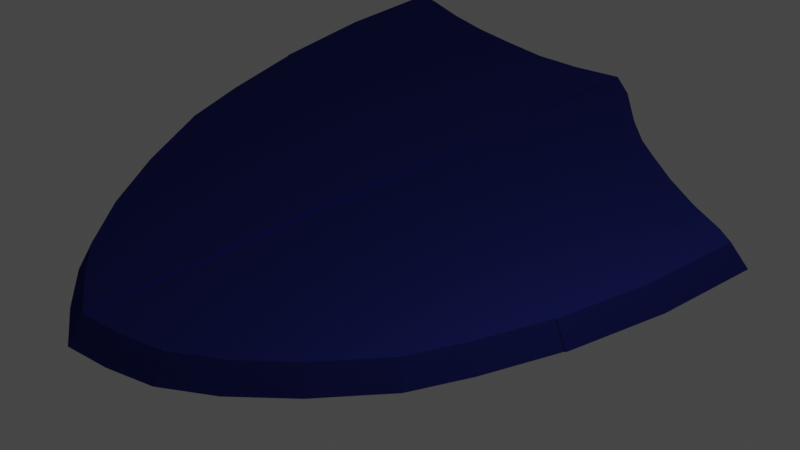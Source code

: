 # Source: shield.blend  (saved by Blender 2.90.8; exported with 4.5.12 LTS)
import bpy
from mathutils import Matrix  # noqa: F401  (used for matrix-valued properties, if any)

bpy.ops.wm.read_factory_settings(use_empty=True)
scene = bpy.context.scene
scene.name = 'Scene'

# ---- collections
col_collection = bpy.data.collections.new('Collection'); scene.collection.children.link(col_collection)

# ---- materials (node trees are filled in below, after node groups)
mat_material_002 = bpy.data.materials.new('Material.002')
mat_material_002.diffuse_color = (0.0, 0.0005266, 0.8, 1.0)
mat_material_002.roughness = 0.0
mat_material_002.metallic = 0.4474
mat_material_004 = bpy.data.materials.new('Material.004')
mat_material_004.diffuse_color = (0.002076, 0.1832, 0.8, 1.0)
mat_material_004.roughness = 0.0
mat_material_004.metallic = 0.2434

# ---- material node trees
mat_material_002.use_nodes = True; mat_material_002.node_tree.nodes.clear()
_N = mat_material_002.node_tree.nodes; _L = mat_material_002.node_tree.links
n0 = _N.new('ShaderNodeOutputMaterial'); n0.name = 'Material Output'; n0.location = (300, 300)
n1 = _N.new('ShaderNodeBsdfAnisotropic'); n1.name = 'Glossy BSDF'; n1.location = (10, 300)
n1.distribution = 'GGX'
n1.inputs[0].default_value = (0.02315, 0.03071, 0.2051, 1.0)
_L.new(n1.outputs[0], n0.inputs[0])
n0.is_active_output = True
mat_material_004.use_nodes = True; mat_material_004.node_tree.nodes.clear()
_N = mat_material_004.node_tree.nodes; _L = mat_material_004.node_tree.links
n0 = _N.new('ShaderNodeOutputMaterial'); n0.name = 'Material Output'; n0.location = (300, 300)
n1 = _N.new('ShaderNodeEmission'); n1.name = 'Emission'; n1.location = (10, 300)
n1.inputs[0].default_value = (0.003035, 0.0648, 0.2831, 1.0)
_L.new(n1.outputs[0], n0.inputs[0])
n0.is_active_output = True

# ---- world
world_world = bpy.data.worlds.new('World'); scene.world = world_world
world_world.use_nodes = True; world_world.node_tree.nodes.clear()
_N = world_world.node_tree.nodes; _L = world_world.node_tree.links
n0 = _N.new('ShaderNodeOutputWorld'); n0.name = 'World Output'; n0.location = (300, 300)
n1 = _N.new('ShaderNodeBackground'); n1.name = 'Background'; n1.location = (10, 300)
n1.inputs[0].default_value = (0.05088, 0.05088, 0.05088, 1.0)
_L.new(n1.outputs[0], n0.inputs[0])
n0.is_active_output = True
world_world.color = (0.05088, 0.05088, 0.05088)
world_world.use_sun_shadow = False
world_world.sun_shadow_jitter_overblur = 0.0

# ---- cameras
cam_camera = bpy.data.cameras.new('Camera')
cam_camera.clip_end = 100.0
cam_camera.ortho_scale = 7.314

# ---- lights
light_light = bpy.data.lights.new('Light', 'POINT')
light_light.transmission_factor = 0.0
light_light.energy = 1000.0
light_light.shadow_soft_size = 0.1
light_light.shadow_maximum_resolution = 0.006
light_light.use_absolute_resolution = True

# ---- meshes
me_plane = bpy.data.meshes.new('Plane')
me_plane.from_pydata([(-1.185, 1.827, 0.4391), (-1.786, 0.2372, 0.4391), (-1.185, -1.31, 0.4391), (-1.912, 1.715, 0.439), (1.92e-08, -2.336, 0.4391), (1.92e-08, 2.357, 0.4391), (-1.777, 0.2284, 0.4391), (-1.777, 1.746, 0.4391), (-0.5924, -2.025, 0.4391), (-0.5924, 2.007, 0.4391), (-0.8886, -1.72, 0.4391), (-0.8886, 1.912, 0.4391), (-1.481, 1.772, 0.4391), (-1.481, -0.7913, 0.4391), (-1.185, 0.2509, 0.4391), (-1.892, 0.9762, 0.439), (1.92e-08, 0.01028, 0.4391), (-1.777, 0.9871, 0.4391), (-0.5924, -0.008885, 0.4391), (-0.8886, 0.09589, 0.4391), (-1.481, 0.4903, 0.4391), (-0.2962, 2.16, 0.4391), (-0.2962, -2.204, 0.4391), (-0.2962, 0.0006984, 0.4391), (-1.629, -0.3458, 0.4391), (-1.629, 1.759, 0.4391), (-1.629, 0.7387, 0.4391), (1.182, 1.827, 0.4396), (1.783, 0.2372, 0.4423), (1.182, -1.31, 0.4396), (1.909, 1.715, 0.443), (-0.003172, -2.336, 0.4343), (-0.003172, 2.357, 0.4343), (1.774, 0.2284, 0.4423), (1.774, 1.746, 0.4423), (0.5892, -2.025, 0.4369), (0.5892, 2.007, 0.4369), (0.8854, -1.72, 0.4383), (0.8854, 1.912, 0.4383), (1.478, 1.772, 0.4409), (1.478, -0.7913, 0.4409), (1.182, 0.2509, 0.4396), (1.889, 0.9762, 0.4429), (-0.003172, 0.01028, 0.4343), (1.774, 0.9871, 0.4423), (0.5892, -0.008885, 0.4369), (0.8854, 0.09589, 0.4383), (1.478, 0.4903, 0.4409), (0.293, 2.16, 0.4356), (0.293, -2.204, 0.4356), (0.293, 0.0006984, 0.4356), (1.626, -0.3458, 0.4416), (1.626, 1.759, 0.4416), (1.626, 0.7387, 0.4416), (-1.185, 1.827, 0.2324), (-1.786, 0.2372, 0.2324), (-1.185, -1.31, 0.2324), (-1.912, 1.715, 0.2322), (-4.818e-08, -2.336, 0.2324), (-4.818e-08, 2.357, 0.2324), (-1.777, 0.2284, 0.2324), (-1.777, 1.746, 0.2324), (-0.5924, -2.025, 0.2324), (-0.5924, 2.007, 0.2324), (-0.8886, -1.72, 0.2324), (-0.8886, 1.912, 0.2324), (-1.481, 1.772, 0.2324), (-1.481, -0.7913, 0.2324), (-1.185, 0.2509, 0.2324), (-1.892, 0.9762, 0.2323), (-4.818e-08, 0.01028, 0.2324), (-1.777, 0.9871, 0.2324), (-0.5924, -0.008885, 0.2324), (-0.8886, 0.09589, 0.2324), (-1.481, 0.4903, 0.2324), (-0.2962, 2.16, 0.2324), (-0.2962, -2.204, 0.2324), (-0.2962, 0.0006984, 0.2324), (-1.629, -0.3458, 0.2324), (-1.629, 1.759, 0.2324), (-1.629, 0.7387, 0.2324), (1.182, 1.827, 0.2328), (1.783, 0.2372, 0.2355), (1.182, -1.31, 0.2328), (1.909, 1.715, 0.2363), (-0.003172, -2.336, 0.2275), (-0.003172, 2.357, 0.2275), (1.774, 0.2284, 0.2355), (1.774, 1.746, 0.2355), (0.5892, -2.025, 0.2301), (0.5892, 2.007, 0.2301), (0.8854, -1.72, 0.2315), (0.8854, 1.912, 0.2315), (1.478, 1.772, 0.2341), (1.478, -0.7913, 0.2341), (1.182, 0.2509, 0.2328), (1.889, 0.9762, 0.2361), (-0.003172, 0.01028, 0.2275), (1.774, 0.9871, 0.2355), (0.5892, -0.008885, 0.2301), (0.8854, 0.09589, 0.2315), (1.478, 0.4903, 0.2341), (0.293, 2.16, 0.2288), (0.293, -2.204, 0.2288), (0.293, 0.0006984, 0.2288), (1.626, -0.3458, 0.2348), (1.626, 1.759, 0.2348), (1.626, 0.7387, 0.2348)], [], [(17, 7, 3, 15), (19, 11, 0, 14), (26, 25, 7, 17), (23, 21, 9, 18), (18, 9, 11, 19), (14, 0, 12, 20), (2, 14, 20, 13), (8, 18, 19, 10), (22, 23, 18, 8), (24, 26, 17, 6), (10, 19, 14, 2), (6, 17, 15, 1), (4, 16, 23, 22), (16, 5, 21, 23), (13, 20, 26, 24), (20, 12, 25, 26), (44, 34, 30, 42), (46, 38, 27, 41), (53, 52, 34, 44), (50, 48, 36, 45), (45, 36, 38, 46), (41, 27, 39, 47), (29, 41, 47, 40), (35, 45, 46, 37), (49, 50, 45, 35), (51, 53, 44, 33), (37, 46, 41, 29), (33, 44, 42, 28), (31, 43, 50, 49), (43, 32, 48, 50), (40, 47, 53, 51), (47, 39, 52, 53), (71, 69, 57, 61), (73, 68, 54, 65), (80, 71, 61, 79), (77, 72, 63, 75), (72, 73, 65, 63), (68, 74, 66, 54), (56, 67, 74, 68), (62, 64, 73, 72), (76, 62, 72, 77), (78, 60, 71, 80), (64, 56, 68, 73), (60, 55, 69, 71), (58, 76, 77, 70), (70, 77, 75, 59), (67, 78, 80, 74), (74, 80, 79, 66), (98, 96, 84, 88), (100, 95, 81, 92), (107, 98, 88, 106), (104, 99, 90, 102), (99, 100, 92, 90), (95, 101, 93, 81), (83, 94, 101, 95), (89, 91, 100, 99), (103, 89, 99, 104), (105, 87, 98, 107), (91, 83, 95, 100), (87, 82, 96, 98), (85, 103, 104, 97), (97, 104, 102, 86), (94, 105, 107, 101), (101, 107, 106, 93), (49, 35, 89, 103), (40, 51, 105, 94), (38, 36, 90, 92), (34, 52, 106, 88), (8, 10, 64, 62), (0, 11, 65, 54), (6, 1, 55, 60), (35, 37, 91, 89), (15, 3, 57, 69), (27, 38, 92, 81), (25, 12, 66, 79), (33, 28, 82, 87), (10, 2, 56, 64), (2, 13, 67, 56), (42, 30, 84, 96), (12, 0, 54, 66), (52, 39, 93, 106), (37, 29, 83, 91), (21, 5, 59, 75), (9, 21, 75, 63), (29, 40, 94, 83), (39, 27, 81, 93), (5, 16, 70, 59), (4, 22, 76, 58), (1, 15, 69, 55), (48, 32, 86, 102), (36, 48, 102, 90), (24, 6, 60, 78), (16, 4, 58, 70), (32, 43, 97, 86), (31, 49, 103, 85), (3, 7, 61, 57), (28, 42, 96, 82), (51, 33, 87, 105), (43, 31, 85, 97), (30, 34, 88, 84), (22, 8, 62, 76), (13, 24, 78, 67), (11, 9, 63, 65), (7, 25, 79, 61)])
_uv = me_plane.uv_layers.new(name='UVMap')
_uv.uv.foreach_set('vector', [0.875, 0.5, 0.875, 1.0, 1.0, 1.0, 1.0, 0.5, 0.6875, 0.5, 0.6875, 1.0, 0.75, 1.0, 0.75, 0.5, 0.8438, 0.5, 0.8438, 1.0, 0.875, 1.0, 0.875, 0.5, 0.5625, 0.5, 0.5625, 1.0, 0.625, 1.0, 0.625, 0.5, 0.625, 0.5, 0.625, 1.0, 0.6875, 1.0, 0.6875, 0.5, 0.75, 0.5, 0.75, 1.0, 0.8125, 1.0, 0.8125, 0.5, 0.75, 0.0, 0.75, 0.5, 0.8125, 0.5, 0.8125, 0.0, 0.625, 0.0, 0.625, 0.5, 0.6875, 0.5, 0.6875, 0.0, 0.5625, 0.0, 0.5625, 0.5, 0.625, 0.5, 0.625, 0.0, 0.8438, 0.0, 0.8438, 0.5, 0.875, 0.5, 0.875, 0.0, 0.6875, 0.0, 0.6875, 0.5, 0.75, 0.5, 0.75, 0.0, 0.875, 0.0, 0.875, 0.5, 1.0, 0.5, 1.0, 0.0, 0.5, 0.0, 0.5, 0.5, 0.5625, 0.5, 0.5625, 0.0, 0.5, 0.5, 0.5, 1.0, 0.5625, 1.0, 0.5625, 0.5, 0.8125, 0.0, 0.8125, 0.5, 0.8438, 0.5, 0.8438, 0.0, 0.8125, 0.5, 0.8125, 1.0, 0.8438, 1.0, 0.8438, 0.5, 0.875, 0.5, 0.875, 1.0, 1.0, 1.0, 1.0, 0.5, 0.6875, 0.5, 0.6875, 1.0, 0.75, 1.0, 0.75, 0.5, 0.8438, 0.5, 0.8438, 1.0, 0.875, 1.0, 0.875, 0.5, 0.5625, 0.5, 0.5625, 1.0, 0.625, 1.0, 0.625, 0.5, 0.625, 0.5, 0.625, 1.0, 0.6875, 1.0, 0.6875, 0.5, 0.75, 0.5, 0.75, 1.0, 0.8125, 1.0, 0.8125, 0.5, 0.75, 0.0, 0.75, 0.5, 0.8125, 0.5, 0.8125, 0.0, 0.625, 0.0, 0.625, 0.5, 0.6875, 0.5, 0.6875, 0.0, 0.5625, 0.0, 0.5625, 0.5, 0.625, 0.5, 0.625, 0.0, 0.8438, 0.0, 0.8438, 0.5, 0.875, 0.5, 0.875, 0.0, 0.6875, 0.0, 0.6875, 0.5, 0.75, 0.5, 0.75, 0.0, 0.875, 0.0, 0.875, 0.5, 1.0, 0.5, 1.0, 0.0, 0.5, 0.0, 0.5, 0.5, 0.5625, 0.5, 0.5625, 0.0, 0.5, 0.5, 0.5, 1.0, 0.5625, 1.0, 0.5625, 0.5, 0.8125, 0.0, 0.8125, 0.5, 0.8438, 0.5, 0.8438, 0.0, 0.8125, 0.5, 0.8125, 1.0, 0.8438, 1.0, 0.8438, 0.5, 0.875, 0.5, 1.0, 0.5, 1.0, 1.0, 0.875, 1.0, 0.6875, 0.5, 0.75, 0.5, 0.75, 1.0, 0.6875, 1.0, 0.8438, 0.5, 0.875, 0.5, 0.875, 1.0, 0.8438, 1.0, 0.5625, 0.5, 0.625, 0.5, 0.625, 1.0, 0.5625, 1.0, 0.625, 0.5, 0.6875, 0.5, 0.6875, 1.0, 0.625, 1.0, 0.75, 0.5, 0.8125, 0.5, 0.8125, 1.0, 0.75, 1.0, 0.75, 0.0, 0.8125, 0.0, 0.8125, 0.5, 0.75, 0.5, 0.625, 0.0, 0.6875, 0.0, 0.6875, 0.5, 0.625, 0.5, 0.5625, 0.0, 0.625, 0.0, 0.625, 0.5, 0.5625, 0.5, 0.8438, 0.0, 0.875, 0.0, 0.875, 0.5, 0.8438, 0.5, 0.6875, 0.0, 0.75, 0.0, 0.75, 0.5, 0.6875, 0.5, 0.875, 0.0, 1.0, 0.0, 1.0, 0.5, 0.875, 0.5, 0.5, 0.0, 0.5625, 0.0, 0.5625, 0.5, 0.5, 0.5, 0.5, 0.5, 0.5625, 0.5, 0.5625, 1.0, 0.5, 1.0, 0.8125, 0.0, 0.8438, 0.0, 0.8438, 0.5, 0.8125, 0.5, 0.8125, 0.5, 0.8438, 0.5, 0.8438, 1.0, 0.8125, 1.0, 0.875, 0.5, 1.0, 0.5, 1.0, 1.0, 0.875, 1.0, 0.6875, 0.5, 0.75, 0.5, 0.75, 1.0, 0.6875, 1.0, 0.8438, 0.5, 0.875, 0.5, 0.875, 1.0, 0.8438, 1.0, 0.5625, 0.5, 0.625, 0.5, 0.625, 1.0, 0.5625, 1.0, 0.625, 0.5, 0.6875, 0.5, 0.6875, 1.0, 0.625, 1.0, 0.75, 0.5, 0.8125, 0.5, 0.8125, 1.0, 0.75, 1.0, 0.75, 0.0, 0.8125, 0.0, 0.8125, 0.5, 0.75, 0.5, 0.625, 0.0, 0.6875, 0.0, 0.6875, 0.5, 0.625, 0.5, 0.5625, 0.0, 0.625, 0.0, 0.625, 0.5, 0.5625, 0.5, 0.8438, 0.0, 0.875, 0.0, 0.875, 0.5, 0.8438, 0.5, 0.6875, 0.0, 0.75, 0.0, 0.75, 0.5, 0.6875, 0.5, 0.875, 0.0, 1.0, 0.0, 1.0, 0.5, 0.875, 0.5, 0.5, 0.0, 0.5625, 0.0, 0.5625, 0.5, 0.5, 0.5, 0.5, 0.5, 0.5625, 0.5, 0.5625, 1.0, 0.5, 1.0, 0.8125, 0.0, 0.8438, 0.0, 0.8438, 0.5, 0.8125, 0.5, 0.8125, 0.5, 0.8438, 0.5, 0.8438, 1.0, 0.8125, 1.0, 0.5625, 0.0, 0.625, 0.0, 0.625, 0.0, 0.5625, 0.0, 0.8125, 0.0, 0.8438, 0.0, 0.8438, 0.0, 0.8125, 0.0, 0.6875, 1.0, 0.625, 1.0, 0.625, 1.0, 0.6875, 1.0, 0.875, 1.0, 0.8438, 1.0, 0.8438, 1.0, 0.875, 1.0, 0.625, 0.0, 0.6875, 0.0, 0.6875, 0.0, 0.625, 0.0, 0.75, 1.0, 0.6875, 1.0, 0.6875, 1.0, 0.75, 1.0, 0.875, 0.0, 1.0, 0.0, 1.0, 0.0, 0.875, 0.0, 0.625, 0.0, 0.6875, 0.0, 0.6875, 0.0, 0.625, 0.0, 1.0, 0.5, 1.0, 1.0, 1.0, 1.0, 1.0, 0.5, 0.75, 1.0, 0.6875, 1.0, 0.6875, 1.0, 0.75, 1.0, 0.8438, 1.0, 0.8125, 1.0, 0.8125, 1.0, 0.8438, 1.0, 0.875, 0.0, 1.0, 0.0, 1.0, 0.0, 0.875, 0.0, 0.6875, 0.0, 0.75, 0.0, 0.75, 0.0, 0.6875, 0.0, 0.75, 0.0, 0.8125, 0.0, 0.8125, 0.0, 0.75, 0.0, 1.0, 0.5, 1.0, 1.0, 1.0, 1.0, 1.0, 0.5, 0.8125, 1.0, 0.75, 1.0, 0.75, 1.0, 0.8125, 1.0, 0.8438, 1.0, 0.8125, 1.0, 0.8125, 1.0, 0.8438, 1.0, 0.6875, 0.0, 0.75, 0.0, 0.75, 0.0, 0.6875, 0.0, 0.5625, 1.0, 0.5, 1.0, 0.5, 1.0, 0.5625, 1.0, 0.625, 1.0, 0.5625, 1.0, 0.5625, 1.0, 0.625, 1.0, 0.75, 0.0, 0.8125, 0.0, 0.8125, 0.0, 0.75, 0.0, 0.8125, 1.0, 0.75, 1.0, 0.75, 1.0, 0.8125, 1.0, 0.5, 1.0, 0.5, 0.5, 0.5, 0.5, 0.5, 1.0, 0.5, 0.0, 0.5625, 0.0, 0.5625, 0.0, 0.5, 0.0, 1.0, 0.0, 1.0, 0.5, 1.0, 0.5, 1.0, 0.0, 0.5625, 1.0, 0.5, 1.0, 0.5, 1.0, 0.5625, 1.0, 0.625, 1.0, 0.5625, 1.0, 0.5625, 1.0, 0.625, 1.0, 0.8438, 0.0, 0.875, 0.0, 0.875, 0.0, 0.8438, 0.0, 0.5, 0.5, 0.5, 0.0, 0.5, 0.0, 0.5, 0.5, 0.5, 1.0, 0.5, 0.5, 0.5, 0.5, 0.5, 1.0, 0.5, 0.0, 0.5625, 0.0, 0.5625, 0.0, 0.5, 0.0, 1.0, 1.0, 0.875, 1.0, 0.875, 1.0, 1.0, 1.0, 1.0, 0.0, 1.0, 0.5, 1.0, 0.5, 1.0, 0.0, 0.8438, 0.0, 0.875, 0.0, 0.875, 0.0, 0.8438, 0.0, 0.5, 0.5, 0.5, 0.0, 0.5, 0.0, 0.5, 0.5, 1.0, 1.0, 0.875, 1.0, 0.875, 1.0, 1.0, 1.0, 0.5625, 0.0, 0.625, 0.0, 0.625, 0.0, 0.5625, 0.0, 0.8125, 0.0, 0.8438, 0.0, 0.8438, 0.0, 0.8125, 0.0, 0.6875, 1.0, 0.625, 1.0, 0.625, 1.0, 0.6875, 1.0, 0.875, 1.0, 0.8438, 1.0, 0.8438, 1.0, 0.875, 1.0])
me_plane.materials.append(mat_material_002)
me_plane.use_remesh_fix_poles = True
me_plane.use_remesh_preserve_attributes = False
me_plane.use_mirror_vertex_groups = False
me_plane.update()
me_cube_001 = bpy.data.meshes.new('Cube.001')
me_cube_001.from_pydata([(1.256, -0.1115, 0.2291), (1.256, -0.1115, -0.009486), (1.256, 0.1115, 0.2291), (1.256, 0.1115, -0.009486), (-1.256, -0.1115, 0.2291), (-1.256, -0.1115, -0.009485), (-1.256, 0.1115, 0.2291), (-1.256, 0.1115, -0.009485)], [], [(0, 1, 3, 2), (2, 3, 7, 6), (6, 7, 5, 4), (4, 5, 1, 0), (2, 6, 4, 0), (7, 3, 1, 5)])
_uv = me_cube_001.uv_layers.new(name='UVMap')
_uv.uv.foreach_set('vector', [0.375, 0.0, 0.625, 0.0, 0.625, 0.25, 0.375, 0.25, 0.375, 0.25, 0.625, 0.25, 0.625, 0.5, 0.375, 0.5, 0.375, 0.5, 0.625, 0.5, 0.625, 0.75, 0.375, 0.75, 0.375, 0.75, 0.625, 0.75, 0.625, 1.0, 0.375, 1.0, 0.125, 0.5, 0.375, 0.5, 0.375, 0.75, 0.125, 0.75, 0.625, 0.5, 0.875, 0.5, 0.875, 0.75, 0.625, 0.75])
me_cube_001.materials.append(mat_material_004)
me_cube_001.use_remesh_fix_poles = True
me_cube_001.use_remesh_preserve_attributes = False
me_cube_001.use_mirror_vertex_groups = False
me_cube_001.update()
me_cube_002 = bpy.data.meshes.new('Cube.002')
me_cube_002.from_pydata([(-0.1115, -1.523, 0.2291), (-0.1115, -1.523, -0.009486), (0.1115, -1.523, 0.2291), (0.1115, -1.523, -0.009486), (-0.1115, 1.523, 0.2291), (-0.1115, 1.523, -0.009486), (0.1115, 1.523, 0.2291), (0.1115, 1.523, -0.009486)], [], [(0, 1, 3, 2), (2, 3, 7, 6), (6, 7, 5, 4), (4, 5, 1, 0), (2, 6, 4, 0), (7, 3, 1, 5)])
_uv = me_cube_002.uv_layers.new(name='UVMap')
_uv.uv.foreach_set('vector', [0.375, 0.0, 0.625, 0.0, 0.625, 0.25, 0.375, 0.25, 0.375, 0.25, 0.625, 0.25, 0.625, 0.5, 0.375, 0.5, 0.375, 0.5, 0.625, 0.5, 0.625, 0.75, 0.375, 0.75, 0.375, 0.75, 0.625, 0.75, 0.625, 1.0, 0.375, 1.0, 0.125, 0.5, 0.375, 0.5, 0.375, 0.75, 0.125, 0.75, 0.625, 0.5, 0.875, 0.5, 0.875, 0.75, 0.625, 0.75])
me_cube_002.materials.append(mat_material_004)
me_cube_002.use_remesh_fix_poles = True
me_cube_002.use_remesh_preserve_attributes = False
me_cube_002.use_mirror_vertex_groups = False
me_cube_002.update()

# ---- objects
ob_light = bpy.data.objects.new('Light', light_light)
ob_camera = bpy.data.objects.new('Camera', cam_camera)
ob_shield = bpy.data.objects.new('shield', me_plane)
ob_horizontal = bpy.data.objects.new('horizontal', me_cube_001)
ob_vertical = bpy.data.objects.new('vertical', me_cube_002)

# ---- transforms, parenting, visibility, modifiers, constraints
ob_light.location = (4.076, 1.005, 5.904)
ob_light.rotation_euler = (0.6503, 0.05522, 1.866)
ob_light.lock_rotations_4d = False
ob_light.empty_display_type = 'ARROWS'
ob_light.color = (0.0, 0.0, 0.0, 0.0)
ob_light.lineart.crease_threshold = 0.0
ob_camera.location = (4.582, -2.893, 5.288)
ob_camera.rotation_euler = (0.8021, -3.171e-07, 0.9825)
ob_camera.lock_rotations_4d = False
ob_camera.empty_display_type = 'ARROWS'
ob_camera.color = (0.0, 0.0, 0.0, 0.0)
ob_camera.display_type = 'WIRE'
ob_camera.lineart.crease_threshold = 0.0
ob_shield.location = (0.0, 0.0, 0.0)
ob_shield.lineart.crease_threshold = 0.0
_m = ob_shield.modifiers.new('SimpleDeform', 'SIMPLE_DEFORM')
_m.deform_method = 'TAPER'
_m.deform_axis = 'Z'
_m.factor = -0.06
_m.angle = -0.06
ob_horizontal.location = (0.0, 0.0, 0.0)
ob_horizontal.lineart.crease_threshold = 0.0
ob_vertical.location = (0.0, 0.0, 0.0)
ob_vertical.lineart.crease_threshold = 0.0

# ---- collection membership
col_collection.objects.link(ob_light)
col_collection.objects.link(ob_camera)
col_collection.objects.link(ob_shield)
col_collection.objects.link(ob_horizontal)
col_collection.objects.link(ob_vertical)

# ---- scene / render settings (as saved in the file)
scene.camera = ob_camera
scene.frame_start = 1; scene.frame_end = 250; scene.frame_set(1)
scene.render.engine = 'CYCLES'
scene.render.image_settings.file_format = 'JPEG2000'
scene.render.image_settings.color_depth = '16'
scene.render.image_settings.quality = 100
scene.cycles.use_denoising = False
scene.cycles.samples = 128
scene.cycles.sampling_pattern = 'TABULATED_SOBOL'
scene.cycles.use_adaptive_sampling = False
scene.cycles.use_light_tree = False
scene.view_settings.view_transform = 'Filmic'
bpy.context.view_layer.update()
